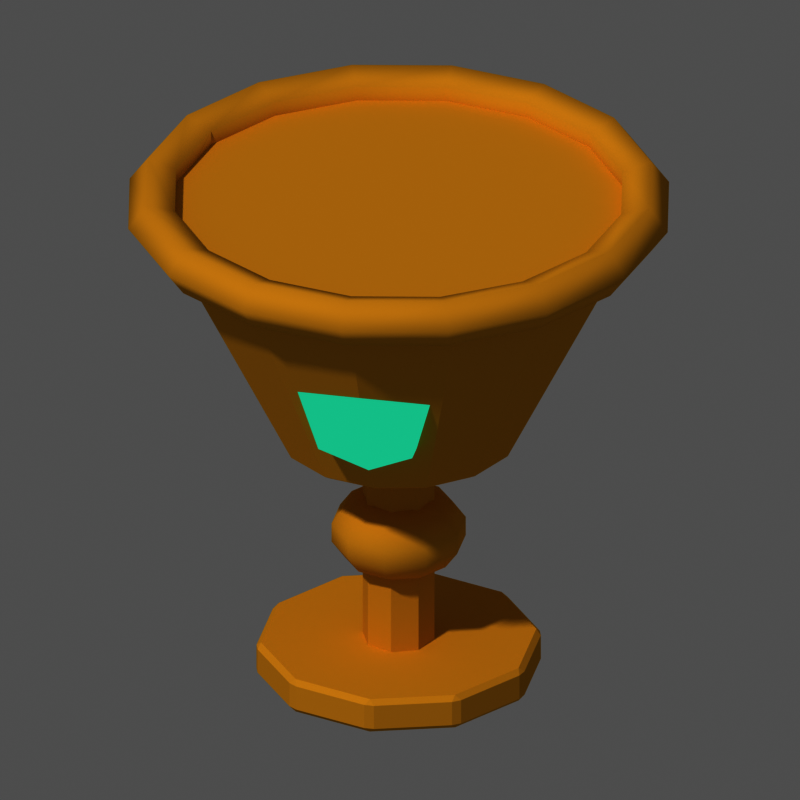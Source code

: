 # Source: item_relique.blend  (saved by Blender 5.3.31; exported with 4.5.12 LTS)
import bpy
from mathutils import Matrix  # noqa: F401  (used for matrix-valued properties, if any)

bpy.ops.wm.read_factory_settings(use_empty=True)
scene = bpy.context.scene
scene.name = 'Scene'

# ---- materials (node trees are filled in below, after node groups)
mat_m_e0b040 = bpy.data.materials.new('m_e0b040')
mat_m_e0b040.diffuse_color = (0.7454, 0.4342, 0.05127, 1.0)
mat_m_4de0c0_e = bpy.data.materials.new('m_4de0c0_E')
mat_m_4de0c0_e.diffuse_color = (0.07421, 0.7454, 0.5271, 1.0)

# ---- material node trees
mat_m_e0b040.use_nodes = True; mat_m_e0b040.node_tree.nodes.clear()
_N = mat_m_e0b040.node_tree.nodes; _L = mat_m_e0b040.node_tree.links
n0 = _N.new('ShaderNodeOutputMaterial'); n0.name = 'Material Output'; n0.location = (0, 0)
n1 = _N.new('ShaderNodeBsdfPrincipled'); n1.name = 'Principled BSDF'; n1.location = (0, 0)
n1.inputs[0].default_value = (0.7454, 0.4342, 0.05127, 1.0)
n1.inputs[2].default_value = 1.0
n1.inputs[10].default_value = 0.005
n1.inputs[13].default_value = 0.0
_L.new(n1.outputs[0], n0.inputs[0])
n0.is_active_output = True
mat_m_4de0c0_e.use_nodes = True; mat_m_4de0c0_e.node_tree.nodes.clear()
_N = mat_m_4de0c0_e.node_tree.nodes; _L = mat_m_4de0c0_e.node_tree.links
n0 = _N.new('ShaderNodeOutputMaterial'); n0.name = 'Material Output'; n0.location = (0, 0)
n1 = _N.new('ShaderNodeEmission'); n1.name = 'Emission'; n1.location = (0, 0)
n1.inputs[0].default_value = (0.07421, 0.7454, 0.5271, 1.0)
_L.new(n1.outputs[0], n0.inputs[0])
n0.is_active_output = True

# ---- world
world_px_world = bpy.data.worlds.new('px_world'); scene.world = world_px_world
world_px_world.use_nodes = True; world_px_world.node_tree.nodes.clear()
_N = world_px_world.node_tree.nodes; _L = world_px_world.node_tree.links
n0 = _N.new('ShaderNodeBackground'); n0.name = 'Background'; n0.location = (-200, 100)
n0.inputs[0].default_value = (1.0, 1.0, 1.0, 1.0)
n0.inputs[1].default_value = 0.3
n1 = _N.new('ShaderNodeOutputWorld'); n1.name = 'World Output'; n1.location = (200, 100)
_L.new(n0.outputs[0], n1.inputs[0])
n1.is_active_output = True

# ---- cameras
cam_camera = bpy.data.cameras.new('Camera')
cam_camera.type = 'ORTHO'
cam_camera.clip_end = 200.0
cam_camera.ortho_scale = 3.055

# ---- lights
light_sun_001 = bpy.data.lights.new('Sun.001', 'SUN')
light_sun_001.angle = 0.05236
light_sun_001.energy = 2.3

# ---- meshes
me_cyl = bpy.data.meshes.new('cyl')
me_cyl.from_pydata([(0.0, 0.55, -2.98e-10), (0.0, 0.55, 0.14), (0.3233, 0.445, -2.98e-10), (0.3233, 0.445, 0.14), (0.5231, 0.17, -2.98e-10), (0.5231, 0.17, 0.14), (0.5231, -0.17, -2.98e-10), (0.5231, -0.17, 0.14), (0.3233, -0.445, -2.98e-10), (0.3233, -0.445, 0.14), (0.0, -0.55, -2.98e-10), (0.0, -0.55, 0.14), (-0.3233, -0.445, -2.98e-10), (-0.3233, -0.445, 0.14), (-0.5231, -0.17, -2.98e-10), (-0.5231, -0.17, 0.14), (-0.5231, 0.17, -2.98e-10), (-0.5231, 0.17, 0.14), (-0.3233, 0.445, -2.98e-10), (-0.3233, 0.445, 0.14)], [], [(0, 1, 3, 2), (2, 3, 5, 4), (4, 5, 7, 6), (6, 7, 9, 8), (8, 9, 11, 10), (10, 11, 13, 12), (12, 13, 15, 14), (14, 15, 17, 16), (3, 1, 19, 17, 15, 13, 11, 9, 7, 5), (16, 17, 19, 18), (18, 19, 1, 0), (0, 2, 4, 6, 8, 10, 12, 14, 16, 18)])
me_cyl.materials.append(mat_m_e0b040)
me_cyl.update()
me_cyl_001 = bpy.data.meshes.new('cyl.001')
me_cyl_001.from_pydata([(0.0, 0.14, 1.192e-08), (0.0, 0.14, 0.9), (0.09899, 0.09899, 1.192e-08), (0.09899, 0.09899, 0.9), (0.14, 0.0, 1.192e-08), (0.14, 0.0, 0.9), (0.09899, -0.09899, 1.192e-08), (0.09899, -0.09899, 0.9), (0.0, -0.14, 1.192e-08), (0.0, -0.14, 0.9), (-0.09899, -0.09899, 1.192e-08), (-0.09899, -0.09899, 0.9), (-0.14, 0.0, 1.192e-08), (-0.14, 0.0, 0.9), (-0.09899, 0.09899, 1.192e-08), (-0.09899, 0.09899, 0.9)], [], [(0, 1, 3, 2), (2, 3, 5, 4), (4, 5, 7, 6), (6, 7, 9, 8), (8, 9, 11, 10), (10, 11, 13, 12), (3, 1, 15, 13, 11, 9, 7, 5), (12, 13, 15, 14), (14, 15, 1, 0), (0, 2, 4, 6, 8, 10, 12, 14)])
me_cyl_001.materials.append(mat_m_e0b040)
me_cyl_001.update()
me_sph = bpy.data.meshes.new('sph')
me_sph.from_pydata([(0.0, 0.0, 0.176), (0.0, 0.2064, 0.1097), (0.0, 0.2064, -0.1097), (0.0, 0.1145, -0.1586), (0.0, 0.0, -0.176), (0.06733, 0.09267, 0.1586), (0.1213, 0.167, 0.1097), (0.1513, 0.2082, 0.03916), (0.1513, 0.2082, -0.03916), (0.1213, 0.167, -0.1097), (0.06733, 0.09267, -0.1586), (0.1089, 0.0354, 0.1586), (0.1963, 0.06378, 0.1097), (0.2448, 0.07954, 0.03916), (0.2448, 0.07954, -0.03916), (0.1963, 0.06378, -0.1097), (0.1089, 0.0354, -0.1586), (0.1089, -0.0354, 0.1586), (0.1963, -0.06378, 0.1097), (0.2448, -0.07954, 0.03916), (0.2448, -0.07954, -0.03916), (0.1963, -0.06378, -0.1097), (0.1089, -0.0354, -0.1586), (0.06733, -0.09267, 0.1586), (0.1213, -0.167, 0.1097), (0.1513, -0.2082, 0.03916), (0.1513, -0.2082, -0.03916), (0.1213, -0.167, -0.1097), (0.06733, -0.09267, -0.1586), (8.941e-09, -0.1145, 0.1586), (-8.941e-09, -0.2064, 0.1097), (1.788e-08, -0.2574, 0.03916), (1.788e-08, -0.2574, -0.03916), (-8.941e-09, -0.2064, -0.1097), (8.941e-09, -0.1145, -0.1586), (-0.06733, -0.09267, 0.1586), (-0.1213, -0.167, 0.1097), (-0.1513, -0.2082, 0.03916), (-0.1513, -0.2082, -0.03916), (-0.1213, -0.167, -0.1097), (-0.06733, -0.09267, -0.1586), (-0.1089, -0.0354, 0.1586), (-0.1963, -0.06378, 0.1097), (-0.2448, -0.07954, 0.03916), (-0.2448, -0.07954, -0.03916), (-0.1963, -0.06378, -0.1097), (-0.1089, -0.0354, -0.1586), (-0.1089, 0.0354, 0.1586), (-0.1963, 0.06378, 0.1097), (-0.2448, 0.07954, 0.03916), (-0.2448, 0.07954, -0.03916), (-0.1963, 0.06378, -0.1097), (-0.1089, 0.0354, -0.1586), (-0.06733, 0.09267, 0.1586), (-0.1213, 0.167, 0.1097), (-0.1513, 0.2082, 0.03916), (-0.1513, 0.2082, -0.03916), (-0.1213, 0.167, -0.1097), (-0.06733, 0.09267, -0.1586), (-1.788e-08, 0.1145, 0.1586), (-5.364e-08, 0.2574, 0.03916), (-5.364e-08, 0.2574, -0.03916)], [], [(4, 3, 10), (2, 61, 8, 9), (60, 1, 6, 7), (59, 0, 5), (3, 2, 9, 10), (61, 60, 7, 8), (1, 59, 5, 6), (8, 7, 13, 14), (6, 5, 11, 12), (4, 10, 16), (9, 8, 14, 15), (7, 6, 12, 13), (5, 0, 11), (10, 9, 15, 16), (4, 16, 22), (15, 14, 20, 21), (13, 12, 18, 19), (11, 0, 17), (16, 15, 21, 22), (14, 13, 19, 20), (12, 11, 17, 18), (4, 22, 28), (21, 20, 26, 27), (19, 18, 24, 25), (17, 0, 23), (22, 21, 27, 28), (20, 19, 25, 26), (18, 17, 23, 24), (25, 24, 30, 31), (23, 0, 29), (28, 27, 33, 34), (26, 25, 31, 32), (24, 23, 29, 30), (4, 28, 34), (27, 26, 32, 33), (34, 33, 39, 40), (32, 31, 37, 38), (30, 29, 35, 36), (4, 34, 40), (33, 32, 38, 39), (31, 30, 36, 37), (29, 0, 35), (40, 39, 45, 46), (38, 37, 43, 44), (36, 35, 41, 42), (4, 40, 46), (39, 38, 44, 45), (37, 36, 42, 43), (35, 0, 41), (42, 41, 47, 48), (4, 46, 52), (45, 44, 50, 51), (43, 42, 48, 49), (41, 0, 47), (46, 45, 51, 52), (44, 43, 49, 50), (4, 52, 58), (51, 50, 56, 57), (49, 48, 54, 55), (47, 0, 53), (52, 51, 57, 58), (50, 49, 55, 56), (48, 47, 53, 54), (57, 56, 61, 2), (55, 54, 1, 60), (53, 0, 59), (58, 57, 2, 3), (56, 55, 60, 61), (54, 53, 59, 1), (4, 58, 3)])
me_sph.polygons.foreach_set('use_smooth', [True] * 70)
me_sph.materials.append(mat_m_e0b040)
me_sph.update()
me_cyl_002 = bpy.data.meshes.new('cyl.002')
me_cyl_002.from_pydata([(0.0, 0.45, 0.0), (0.0, 0.95, 1.0), (0.1952, 0.4054, 0.0), (0.4122, 0.8559, 1.0), (0.3518, 0.2806, 0.0), (0.7427, 0.5923, 1.0), (0.4387, 0.1001, 0.0), (0.9262, 0.2114, 1.0), (0.4387, -0.1001, 0.0), (0.9262, -0.2114, 1.0), (0.3518, -0.2806, 0.0), (0.7427, -0.5923, 1.0), (0.1952, -0.4054, 0.0), (0.4122, -0.8559, 1.0), (0.0, -0.45, 0.0), (0.0, -0.95, 1.0), (-0.1952, -0.4054, 0.0), (-0.4122, -0.8559, 1.0), (-0.3518, -0.2806, 0.0), (-0.7427, -0.5923, 1.0), (-0.4387, -0.1001, 0.0), (-0.9262, -0.2114, 1.0), (-0.4387, 0.1001, 0.0), (-0.9262, 0.2114, 1.0), (-0.3518, 0.2806, 0.0), (-0.7427, 0.5923, 1.0), (-0.1952, 0.4054, 0.0), (-0.4122, 0.8559, 1.0)], [], [(0, 1, 3, 2), (2, 3, 5, 4), (4, 5, 7, 6), (6, 7, 9, 8), (8, 9, 11, 10), (10, 11, 13, 12), (12, 13, 15, 14), (14, 15, 17, 16), (16, 17, 19, 18), (18, 19, 21, 20), (20, 21, 23, 22), (22, 23, 25, 24), (3, 1, 27, 25, 23, 21, 19, 17, 15, 13, 11, 9, 7, 5), (24, 25, 27, 26), (26, 27, 1, 0), (0, 2, 4, 6, 8, 10, 12, 14, 16, 18, 20, 22, 24, 26)])
me_cyl_002.materials.append(mat_m_e0b040)
me_cyl_002.update()
me_torus = bpy.data.meshes.new('torus')
me_torus.from_pydata([(1.05, 0.0, 0.0), (0.9809, 0.0, 0.09511), (0.8691, 0.0, 0.05878), (0.8691, 0.0, -0.05878), (0.9809, 0.0, -0.09511), (0.9701, 0.4018, 0.0), (0.9062, 0.3754, 0.09511), (0.8029, 0.3326, 0.05878), (0.8029, 0.3326, -0.05878), (0.9062, 0.3754, -0.09511), (0.7425, 0.7425, 0.0), (0.6936, 0.6936, 0.09511), (0.6145, 0.6145, 0.05878), (0.6145, 0.6145, -0.05878), (0.6936, 0.6936, -0.09511), (0.4018, 0.9701, 0.0), (0.3754, 0.9062, 0.09511), (0.3326, 0.8029, 0.05878), (0.3326, 0.8029, -0.05878), (0.3754, 0.9062, -0.09511), (6.429e-17, 1.05, 0.0), (6.006e-17, 0.9809, 0.09511), (5.322e-17, 0.8691, 0.05878), (5.322e-17, 0.8691, -0.05878), (6.006e-17, 0.9809, -0.09511), (-0.4018, 0.9701, 0.0), (-0.3754, 0.9062, 0.09511), (-0.3326, 0.8029, 0.05878), (-0.3326, 0.8029, -0.05878), (-0.3754, 0.9062, -0.09511), (-0.7425, 0.7425, 0.0), (-0.6936, 0.6936, 0.09511), (-0.6145, 0.6145, 0.05878), (-0.6145, 0.6145, -0.05878), (-0.6936, 0.6936, -0.09511), (-0.9701, 0.4018, 0.0), (-0.9062, 0.3754, 0.09511), (-0.8029, 0.3326, 0.05878), (-0.8029, 0.3326, -0.05878), (-0.9062, 0.3754, -0.09511), (-1.05, 1.286e-16, 0.0), (-0.9809, 1.201e-16, 0.09511), (-0.8691, 1.064e-16, 0.05878), (-0.8691, 1.064e-16, -0.05878), (-0.9809, 1.201e-16, -0.09511), (-0.9701, -0.4018, 0.0), (-0.9062, -0.3754, 0.09511), (-0.8029, -0.3326, 0.05878), (-0.8029, -0.3326, -0.05878), (-0.9062, -0.3754, -0.09511), (-0.7425, -0.7425, 0.0), (-0.6936, -0.6936, 0.09511), (-0.6145, -0.6145, 0.05878), (-0.6145, -0.6145, -0.05878), (-0.6936, -0.6936, -0.09511), (-0.4018, -0.9701, 0.0), (-0.3754, -0.9062, 0.09511), (-0.3326, -0.8029, 0.05878), (-0.3326, -0.8029, -0.05878), (-0.3754, -0.9062, -0.09511), (-1.929e-16, -1.05, 0.0), (-1.802e-16, -0.9809, 0.09511), (-1.597e-16, -0.8691, 0.05878), (-1.597e-16, -0.8691, -0.05878), (-1.802e-16, -0.9809, -0.09511), (0.4018, -0.9701, 0.0), (0.3754, -0.9062, 0.09511), (0.3326, -0.8029, 0.05878), (0.3326, -0.8029, -0.05878), (0.3754, -0.9062, -0.09511), (0.7425, -0.7425, 0.0), (0.6936, -0.6936, 0.09511), (0.6145, -0.6145, 0.05878), (0.6145, -0.6145, -0.05878), (0.6936, -0.6936, -0.09511), (0.9701, -0.4018, 0.0), (0.9062, -0.3754, 0.09511), (0.8029, -0.3326, 0.05878), (0.8029, -0.3326, -0.05878), (0.9062, -0.3754, -0.09511)], [], [(0, 5, 6, 1), (1, 6, 7, 2), (2, 7, 8, 3), (3, 8, 9, 4), (4, 9, 5, 0), (5, 10, 11, 6), (6, 11, 12, 7), (7, 12, 13, 8), (8, 13, 14, 9), (9, 14, 10, 5), (10, 15, 16, 11), (11, 16, 17, 12), (12, 17, 18, 13), (13, 18, 19, 14), (14, 19, 15, 10), (15, 20, 21, 16), (16, 21, 22, 17), (17, 22, 23, 18), (18, 23, 24, 19), (19, 24, 20, 15), (20, 25, 26, 21), (21, 26, 27, 22), (22, 27, 28, 23), (23, 28, 29, 24), (24, 29, 25, 20), (25, 30, 31, 26), (26, 31, 32, 27), (27, 32, 33, 28), (28, 33, 34, 29), (29, 34, 30, 25), (30, 35, 36, 31), (31, 36, 37, 32), (32, 37, 38, 33), (33, 38, 39, 34), (34, 39, 35, 30), (35, 40, 41, 36), (36, 41, 42, 37), (37, 42, 43, 38), (38, 43, 44, 39), (39, 44, 40, 35), (40, 45, 46, 41), (41, 46, 47, 42), (42, 47, 48, 43), (43, 48, 49, 44), (44, 49, 45, 40), (45, 50, 51, 46), (46, 51, 52, 47), (47, 52, 53, 48), (48, 53, 54, 49), (49, 54, 50, 45), (50, 55, 56, 51), (51, 56, 57, 52), (52, 57, 58, 53), (53, 58, 59, 54), (54, 59, 55, 50), (55, 60, 61, 56), (56, 61, 62, 57), (57, 62, 63, 58), (58, 63, 64, 59), (59, 64, 60, 55), (60, 65, 66, 61), (61, 66, 67, 62), (62, 67, 68, 63), (63, 68, 69, 64), (64, 69, 65, 60), (65, 70, 71, 66), (66, 71, 72, 67), (67, 72, 73, 68), (68, 73, 74, 69), (69, 74, 70, 65), (70, 75, 76, 71), (71, 76, 77, 72), (72, 77, 78, 73), (73, 78, 79, 74), (74, 79, 75, 70), (75, 0, 1, 76), (76, 1, 2, 77), (77, 2, 3, 78), (78, 3, 4, 79), (79, 4, 0, 75)])
me_torus.polygons.foreach_set('use_smooth', [True] * 80)
me_torus.materials.append(mat_m_e0b040)
me_torus.update()
me_sph_001 = bpy.data.meshes.new('sph.001')
me_sph_001.from_pydata([(0.0, 0.0, 0.36), (0.0, 0.1273, 0.2546), (0.0, 0.18, 0.0), (0.0, 0.1273, -0.2546), (0.0, 0.0, -0.36), (0.1837, 0.06364, 0.2546), (0.2598, 0.09, 0.0), (0.1837, 0.06364, -0.2546), (0.1837, -0.06364, 0.2546), (0.2598, -0.09, 0.0), (0.1837, -0.06364, -0.2546), (-3.725e-08, -0.1273, 0.2546), (-7.451e-08, -0.18, 0.0), (-3.725e-08, -0.1273, -0.2546), (-0.1837, -0.06364, 0.2546), (-0.2598, -0.09, 0.0), (-0.1837, -0.06364, -0.2546), (-0.1837, 0.06364, 0.2546), (-0.2598, 0.09, 0.0), (-0.1837, 0.06364, -0.2546)], [], [(3, 2, 6, 7), (1, 0, 5), (4, 3, 7), (2, 1, 5, 6), (7, 6, 9, 10), (5, 0, 8), (4, 7, 10), (6, 5, 8, 9), (10, 9, 12, 13), (8, 0, 11), (4, 10, 13), (9, 8, 11, 12), (13, 12, 15, 16), (11, 0, 14), (4, 13, 16), (12, 11, 14, 15), (15, 14, 17, 18), (16, 15, 18, 19), (14, 0, 17), (4, 16, 19), (4, 19, 3), (18, 17, 1, 2), (19, 18, 2, 3), (17, 0, 1)])
me_sph_001.polygons.foreach_set('use_smooth', [True] * 24)
me_sph_001.materials.append(mat_m_4de0c0_e)
me_sph_001.update()

# ---- objects
ob_item_relique = bpy.data.objects.new('item_relique', None)
ob_cyl = bpy.data.objects.new('cyl', me_cyl)
ob_cyl_001 = bpy.data.objects.new('cyl.001', me_cyl_001)
ob_sph = bpy.data.objects.new('sph', me_sph)
ob_cyl_002 = bpy.data.objects.new('cyl.002', me_cyl_002)
ob_torus = bpy.data.objects.new('torus', me_torus)
ob_sph_001 = bpy.data.objects.new('sph.001', me_sph_001)
ob_camera = bpy.data.objects.new('Camera', cam_camera)
ob_sun = bpy.data.objects.new('Sun', light_sun_001)

# ---- transforms, parenting, visibility, modifiers, constraints
ob_item_relique.location = (0.0, 0.0, 0.0)
ob_cyl.parent = ob_item_relique
ob_cyl.location = (0.0, 0.0, -1.2)
_m = ob_cyl.modifiers.new('bevel', 'BEVEL')
_m.width = 0.02
_m.width_pct = 0.02
ob_cyl_001.parent = ob_item_relique
ob_cyl_001.location = (0.0, 0.0, -1.1)
ob_sph.parent = ob_item_relique
ob_sph.location = (0.0, 0.0, -0.6)
ob_cyl_002.parent = ob_item_relique
ob_cyl_002.location = (0.0, 0.0, -0.2)
_m = ob_cyl_002.modifiers.new('bevel', 'BEVEL')
_m.width = 0.02
_m.width_pct = 0.02
ob_torus.parent = ob_item_relique
ob_torus.location = (0.0, 0.0, 0.8)
ob_sph_001.parent = ob_item_relique
ob_sph_001.location = (0.0, -0.55, 0.3)
ob_camera.location = (11.02, -51.83, 28.14)
ob_camera.rotation_euler = (1.082, 1.507e-08, 0.2094)
ob_sun.location = (0.0, 0.0, 0.0)
ob_sun.rotation_euler = (0.7019, 4.515e-08, -0.4233)

# ---- collection membership
scene.collection.objects.link(ob_item_relique)
scene.collection.objects.link(ob_cyl)
scene.collection.objects.link(ob_cyl_001)
scene.collection.objects.link(ob_sph)
scene.collection.objects.link(ob_cyl_002)
scene.collection.objects.link(ob_torus)
scene.collection.objects.link(ob_sph_001)
scene.collection.objects.link(ob_camera)
scene.collection.objects.link(ob_sun)

# ---- scene / render settings (as saved in the file)
scene.camera = ob_camera
scene.frame_start = 1; scene.frame_end = 250; scene.frame_set(1)
scene.render.engine = 'CYCLES'
scene.render.resolution_x = 144
scene.render.resolution_y = 144
scene.render.film_transparent = True
scene.render.bake_bias = 0.0
scene.render.bake_samples = 0
scene.render.compositor_device = 'GPU'
scene.cycles.use_denoising = False
scene.cycles.samples = 40
scene.cycles.seed = 1
scene.eevee.use_volume_custom_range = False
scene.eevee.fast_gi_thickness_near = 0.1
scene.eevee.fast_gi_thickness_far = 0.0
scene.eevee.ray_tracing_options.screen_trace_thickness = 0.1
scene.view_settings.view_transform = 'Raw'
bpy.context.view_layer.update()
